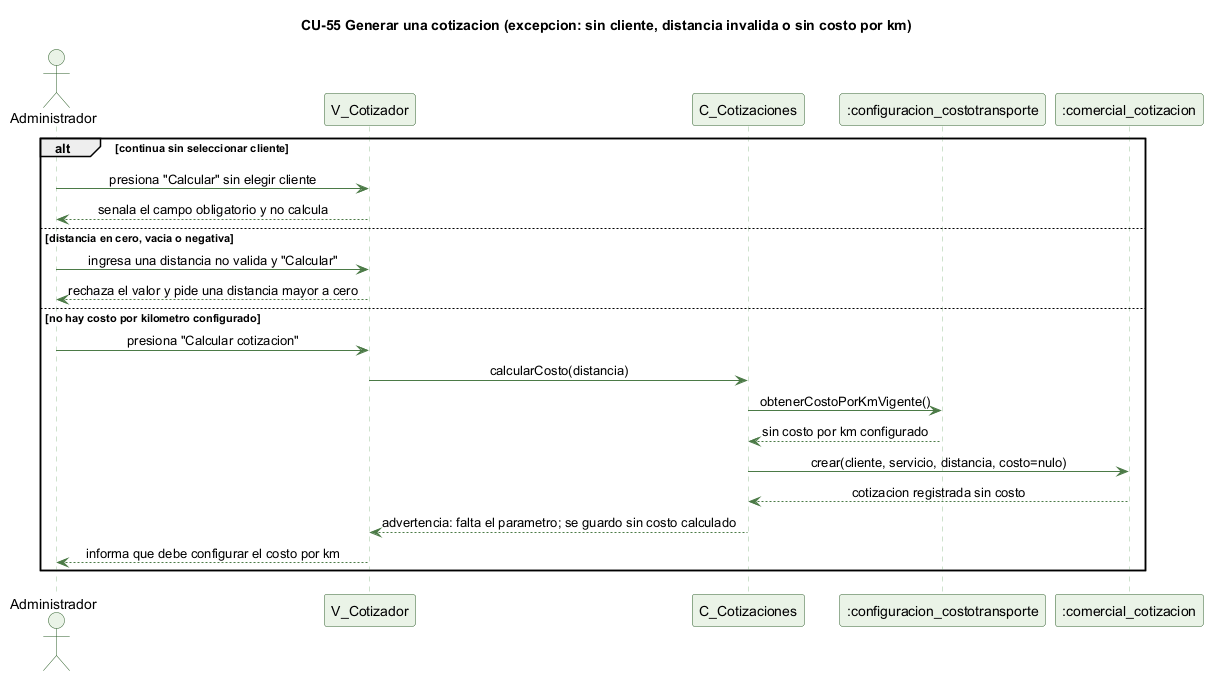

The diagram above was rendered by PlantUML. Its source (embedded in the PNG):
@startuml cu55-cotizacion-excepcion
' CU-55 Generando una cotizacion de servicio - flujo de excepcion
skinparam backgroundColor #FFFFFF
skinparam shadowing false
skinparam defaultFontName Helvetica
skinparam sequenceMessageAlign center
skinparam ParticipantBackgroundColor #EAF3E7
skinparam ParticipantBorderColor #2E5E2A
skinparam ActorBackgroundColor #EAF3E7
skinparam ActorBorderColor #2E5E2A
skinparam sequenceLifeLineBorderColor #9CC49A
skinparam ArrowColor #4B7A46

title CU-55 Generar una cotizacion (excepcion: sin cliente, distancia invalida o sin costo por km)

actor Administrador
participant "V_Cotizador" as V
participant "C_Cotizaciones" as C
participant ":configuracion_costotransporte" as CT
participant ":comercial_cotizacion" as COT

alt continua sin seleccionar cliente
  Administrador -> V : presiona "Calcular" sin elegir cliente
  V --> Administrador : senala el campo obligatorio y no calcula
else distancia en cero, vacia o negativa
  Administrador -> V : ingresa una distancia no valida y "Calcular"
  V --> Administrador : rechaza el valor y pide una distancia mayor a cero
else no hay costo por kilometro configurado
  Administrador -> V : presiona "Calcular cotizacion"
  V -> C : calcularCosto(distancia)
  C -> CT : obtenerCostoPorKmVigente()
  CT --> C : sin costo por km configurado
  C -> COT : crear(cliente, servicio, distancia, costo=nulo)
  COT --> C : cotizacion registrada sin costo
  C --> V : advertencia: falta el parametro; se guardo sin costo calculado
  V --> Administrador : informa que debe configurar el costo por km
end

@enduml